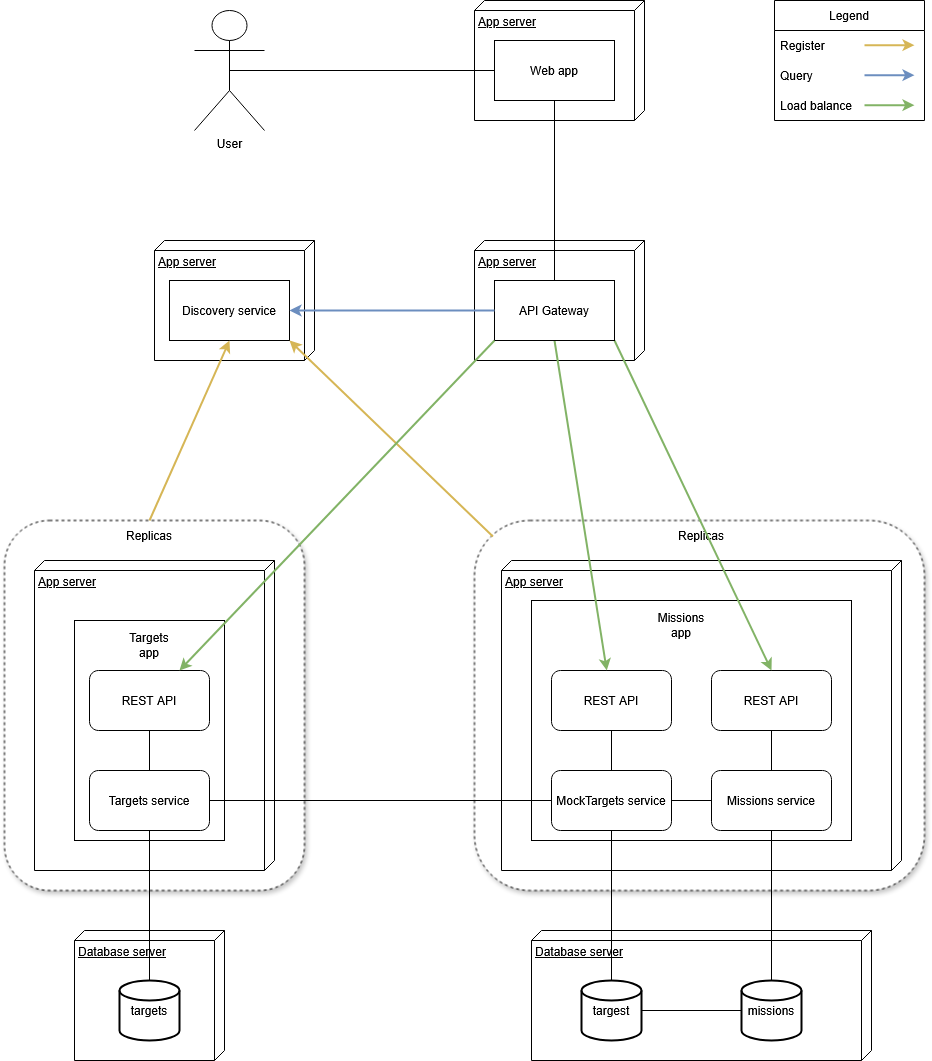

The diagram above was exported from draw.io. Its source (the exported page's mxGraphModel, read from the mxfile embedded in the PNG):
<mxGraphModel dx="503" dy="265" grid="1" gridSize="10" guides="1" tooltips="1" connect="1" arrows="1" fold="1" page="1" pageScale="1" pageWidth="827" pageHeight="1169" math="0" shadow="0">
  <root>
    <mxCell id="0" />
    <mxCell id="1" parent="0" />
    <mxCell id="zRsUKPTey-V_kLiG6czS-34" value="" style="rounded=1;whiteSpace=wrap;html=1;dashed=1;glass=0;shadow=1;" vertex="1" parent="1">
      <mxGeometry x="640" y="640" width="450" height="370" as="geometry" />
    </mxCell>
    <mxCell id="zRsUKPTey-V_kLiG6czS-32" value="" style="rounded=1;whiteSpace=wrap;html=1;dashed=1;glass=0;shadow=1;" vertex="1" parent="1">
      <mxGeometry x="170" y="640" width="300" height="370" as="geometry" />
    </mxCell>
    <mxCell id="zRsUKPTey-V_kLiG6czS-2" value="App server" style="verticalAlign=top;align=left;spacingTop=8;spacingLeft=2;spacingRight=12;shape=cube;size=10;direction=south;fontStyle=4;html=1;whiteSpace=wrap;" vertex="1" parent="1">
      <mxGeometry x="200" y="680" width="240" height="310" as="geometry" />
    </mxCell>
    <mxCell id="zRsUKPTey-V_kLiG6czS-12" value="" style="rounded=0;whiteSpace=wrap;html=1;" vertex="1" parent="1">
      <mxGeometry x="240" y="740" width="150" height="220" as="geometry" />
    </mxCell>
    <mxCell id="vbB3TpR4-VVZT_DuYn_G-37" style="edgeStyle=orthogonalEdgeStyle;rounded=0;orthogonalLoop=1;jettySize=auto;html=1;exitX=1;exitY=0.5;exitDx=0;exitDy=0;entryX=0;entryY=0.5;entryDx=0;entryDy=0;" parent="1" edge="1">
      <mxGeometry relative="1" as="geometry">
        <Array as="points">
          <mxPoint x="820" y="140" />
          <mxPoint x="820" y="250" />
          <mxPoint x="9" y="250" />
          <mxPoint x="9" y="370" />
        </Array>
        <mxPoint x="799" y="140" as="sourcePoint" />
      </mxGeometry>
    </mxCell>
    <mxCell id="vbB3TpR4-VVZT_DuYn_G-36" style="edgeStyle=orthogonalEdgeStyle;rounded=0;orthogonalLoop=1;jettySize=auto;html=1;exitX=1;exitY=0.5;exitDx=0;exitDy=0;entryX=0;entryY=0.5;entryDx=0;entryDy=0;" parent="1" edge="1">
      <mxGeometry relative="1" as="geometry">
        <mxPoint x="799" y="370" as="sourcePoint" />
      </mxGeometry>
    </mxCell>
    <mxCell id="zRsUKPTey-V_kLiG6czS-3" value="App server" style="verticalAlign=top;align=left;spacingTop=8;spacingLeft=2;spacingRight=12;shape=cube;size=10;direction=south;fontStyle=4;html=1;whiteSpace=wrap;" vertex="1" parent="1">
      <mxGeometry x="667" y="680" width="400" height="310" as="geometry" />
    </mxCell>
    <mxCell id="zRsUKPTey-V_kLiG6czS-14" style="edgeStyle=orthogonalEdgeStyle;rounded=0;orthogonalLoop=1;jettySize=auto;html=1;exitX=0.5;exitY=0;exitDx=0;exitDy=0;entryX=0.5;entryY=1;entryDx=0;entryDy=0;endArrow=none;startFill=0;" edge="1" parent="1" source="zRsUKPTey-V_kLiG6czS-6" target="zRsUKPTey-V_kLiG6czS-7">
      <mxGeometry relative="1" as="geometry" />
    </mxCell>
    <mxCell id="zRsUKPTey-V_kLiG6czS-6" value="Targets service" style="rounded=1;whiteSpace=wrap;html=1;" vertex="1" parent="1">
      <mxGeometry x="255" y="890" width="120" height="60" as="geometry" />
    </mxCell>
    <mxCell id="zRsUKPTey-V_kLiG6czS-8" value="Database server" style="verticalAlign=top;align=left;spacingTop=8;spacingLeft=2;spacingRight=12;shape=cube;size=10;direction=south;fontStyle=4;html=1;whiteSpace=wrap;" vertex="1" parent="1">
      <mxGeometry x="240" y="1050" width="150" height="130" as="geometry" />
    </mxCell>
    <mxCell id="zRsUKPTey-V_kLiG6czS-10" value="targets" style="strokeWidth=2;html=1;shape=mxgraph.flowchart.database;whiteSpace=wrap;" vertex="1" parent="1">
      <mxGeometry x="285" y="1100" width="60" height="60" as="geometry" />
    </mxCell>
    <mxCell id="zRsUKPTey-V_kLiG6czS-7" value="REST API" style="rounded=1;whiteSpace=wrap;html=1;" vertex="1" parent="1">
      <mxGeometry x="255" y="790" width="120" height="60" as="geometry" />
    </mxCell>
    <mxCell id="zRsUKPTey-V_kLiG6czS-13" style="edgeStyle=orthogonalEdgeStyle;rounded=1;orthogonalLoop=1;jettySize=auto;html=1;exitX=0.5;exitY=1;exitDx=0;exitDy=0;entryX=0.5;entryY=0;entryDx=0;entryDy=0;entryPerimeter=0;curved=0;endArrow=none;startFill=0;" edge="1" parent="1" source="zRsUKPTey-V_kLiG6czS-6" target="zRsUKPTey-V_kLiG6czS-10">
      <mxGeometry relative="1" as="geometry" />
    </mxCell>
    <mxCell id="zRsUKPTey-V_kLiG6czS-15" value="Targets app" style="text;html=1;align=center;verticalAlign=middle;whiteSpace=wrap;rounded=0;" vertex="1" parent="1">
      <mxGeometry x="285" y="750" width="60" height="30" as="geometry" />
    </mxCell>
    <mxCell id="zRsUKPTey-V_kLiG6czS-16" value="" style="rounded=0;whiteSpace=wrap;html=1;" vertex="1" parent="1">
      <mxGeometry x="697" y="720" width="320" height="240" as="geometry" />
    </mxCell>
    <mxCell id="zRsUKPTey-V_kLiG6czS-28" style="edgeStyle=orthogonalEdgeStyle;rounded=0;orthogonalLoop=1;jettySize=auto;html=1;exitX=0.5;exitY=1;exitDx=0;exitDy=0;entryX=0.5;entryY=0;entryDx=0;entryDy=0;endArrow=none;startFill=0;" edge="1" parent="1" source="zRsUKPTey-V_kLiG6czS-17" target="zRsUKPTey-V_kLiG6czS-19">
      <mxGeometry relative="1" as="geometry" />
    </mxCell>
    <mxCell id="zRsUKPTey-V_kLiG6czS-17" value="REST API" style="rounded=1;whiteSpace=wrap;html=1;" vertex="1" parent="1">
      <mxGeometry x="717" y="790" width="120" height="60" as="geometry" />
    </mxCell>
    <mxCell id="zRsUKPTey-V_kLiG6czS-29" style="edgeStyle=orthogonalEdgeStyle;rounded=0;orthogonalLoop=1;jettySize=auto;html=1;exitX=0.5;exitY=1;exitDx=0;exitDy=0;entryX=0.5;entryY=0;entryDx=0;entryDy=0;endArrow=none;startFill=0;" edge="1" parent="1" source="zRsUKPTey-V_kLiG6czS-18" target="zRsUKPTey-V_kLiG6czS-20">
      <mxGeometry relative="1" as="geometry" />
    </mxCell>
    <mxCell id="zRsUKPTey-V_kLiG6czS-18" value="REST API" style="rounded=1;whiteSpace=wrap;html=1;" vertex="1" parent="1">
      <mxGeometry x="877" y="790" width="120" height="60" as="geometry" />
    </mxCell>
    <mxCell id="zRsUKPTey-V_kLiG6czS-30" style="edgeStyle=orthogonalEdgeStyle;rounded=0;orthogonalLoop=1;jettySize=auto;html=1;exitX=1;exitY=0.5;exitDx=0;exitDy=0;entryX=0;entryY=0.5;entryDx=0;entryDy=0;endArrow=none;startFill=0;" edge="1" parent="1" source="zRsUKPTey-V_kLiG6czS-19" target="zRsUKPTey-V_kLiG6czS-20">
      <mxGeometry relative="1" as="geometry" />
    </mxCell>
    <mxCell id="zRsUKPTey-V_kLiG6czS-19" value="MockTargets service" style="rounded=1;whiteSpace=wrap;html=1;" vertex="1" parent="1">
      <mxGeometry x="717" y="890" width="120" height="60" as="geometry" />
    </mxCell>
    <mxCell id="zRsUKPTey-V_kLiG6czS-20" value="Missions service" style="rounded=1;whiteSpace=wrap;html=1;" vertex="1" parent="1">
      <mxGeometry x="877" y="890" width="120" height="60" as="geometry" />
    </mxCell>
    <mxCell id="zRsUKPTey-V_kLiG6czS-21" value="Database server" style="verticalAlign=top;align=left;spacingTop=8;spacingLeft=2;spacingRight=12;shape=cube;size=10;direction=south;fontStyle=4;html=1;whiteSpace=wrap;" vertex="1" parent="1">
      <mxGeometry x="697" y="1050" width="340" height="130" as="geometry" />
    </mxCell>
    <mxCell id="zRsUKPTey-V_kLiG6czS-22" value="missions" style="strokeWidth=2;html=1;shape=mxgraph.flowchart.database;whiteSpace=wrap;" vertex="1" parent="1">
      <mxGeometry x="907" y="1100" width="60" height="60" as="geometry" />
    </mxCell>
    <mxCell id="zRsUKPTey-V_kLiG6czS-23" value="targest" style="strokeWidth=2;html=1;shape=mxgraph.flowchart.database;whiteSpace=wrap;" vertex="1" parent="1">
      <mxGeometry x="747" y="1100" width="60" height="60" as="geometry" />
    </mxCell>
    <mxCell id="zRsUKPTey-V_kLiG6czS-25" style="edgeStyle=orthogonalEdgeStyle;rounded=0;orthogonalLoop=1;jettySize=auto;html=1;exitX=1;exitY=0.5;exitDx=0;exitDy=0;exitPerimeter=0;entryX=0;entryY=0.5;entryDx=0;entryDy=0;entryPerimeter=0;endArrow=none;startFill=0;" edge="1" parent="1" source="zRsUKPTey-V_kLiG6czS-23" target="zRsUKPTey-V_kLiG6czS-22">
      <mxGeometry relative="1" as="geometry" />
    </mxCell>
    <mxCell id="zRsUKPTey-V_kLiG6czS-26" style="edgeStyle=orthogonalEdgeStyle;rounded=0;orthogonalLoop=1;jettySize=auto;html=1;exitX=0.5;exitY=1;exitDx=0;exitDy=0;entryX=0.5;entryY=0;entryDx=0;entryDy=0;entryPerimeter=0;endArrow=none;startFill=0;" edge="1" parent="1" source="zRsUKPTey-V_kLiG6czS-19" target="zRsUKPTey-V_kLiG6czS-23">
      <mxGeometry relative="1" as="geometry" />
    </mxCell>
    <mxCell id="zRsUKPTey-V_kLiG6czS-27" style="edgeStyle=orthogonalEdgeStyle;rounded=0;orthogonalLoop=1;jettySize=auto;html=1;exitX=0.5;exitY=1;exitDx=0;exitDy=0;entryX=0.5;entryY=0;entryDx=0;entryDy=0;entryPerimeter=0;endArrow=none;startFill=0;" edge="1" parent="1" source="zRsUKPTey-V_kLiG6czS-20" target="zRsUKPTey-V_kLiG6czS-22">
      <mxGeometry relative="1" as="geometry" />
    </mxCell>
    <mxCell id="zRsUKPTey-V_kLiG6czS-31" value="Missions app" style="text;html=1;align=center;verticalAlign=middle;whiteSpace=wrap;rounded=0;" vertex="1" parent="1">
      <mxGeometry x="817" y="730" width="60" height="30" as="geometry" />
    </mxCell>
    <mxCell id="zRsUKPTey-V_kLiG6czS-33" value="Replicas" style="text;html=1;align=center;verticalAlign=middle;whiteSpace=wrap;rounded=0;" vertex="1" parent="1">
      <mxGeometry x="285" y="640" width="60" height="30" as="geometry" />
    </mxCell>
    <mxCell id="zRsUKPTey-V_kLiG6czS-35" value="Replicas" style="text;html=1;align=center;verticalAlign=middle;whiteSpace=wrap;rounded=0;" vertex="1" parent="1">
      <mxGeometry x="837" y="640" width="60" height="30" as="geometry" />
    </mxCell>
    <mxCell id="zRsUKPTey-V_kLiG6czS-36" value="App server" style="verticalAlign=top;align=left;spacingTop=8;spacingLeft=2;spacingRight=12;shape=cube;size=10;direction=south;fontStyle=4;html=1;whiteSpace=wrap;" vertex="1" parent="1">
      <mxGeometry x="320" y="360" width="160" height="120" as="geometry" />
    </mxCell>
    <mxCell id="zRsUKPTey-V_kLiG6czS-37" value="Discovery service" style="rounded=0;whiteSpace=wrap;html=1;" vertex="1" parent="1">
      <mxGeometry x="335" y="400" width="120" height="60" as="geometry" />
    </mxCell>
    <mxCell id="zRsUKPTey-V_kLiG6czS-38" value="App server" style="verticalAlign=top;align=left;spacingTop=8;spacingLeft=2;spacingRight=12;shape=cube;size=10;direction=south;fontStyle=4;html=1;whiteSpace=wrap;" vertex="1" parent="1">
      <mxGeometry x="640" y="360" width="170" height="120" as="geometry" />
    </mxCell>
    <mxCell id="zRsUKPTey-V_kLiG6czS-48" style="rounded=0;orthogonalLoop=1;jettySize=auto;html=1;exitX=0.5;exitY=1;exitDx=0;exitDy=0;strokeWidth=2;fillColor=#d5e8d4;strokeColor=#82b366;" edge="1" parent="1" source="zRsUKPTey-V_kLiG6czS-39" target="zRsUKPTey-V_kLiG6czS-17">
      <mxGeometry relative="1" as="geometry" />
    </mxCell>
    <mxCell id="zRsUKPTey-V_kLiG6czS-49" style="rounded=0;orthogonalLoop=1;jettySize=auto;html=1;exitX=1;exitY=1;exitDx=0;exitDy=0;entryX=0.5;entryY=0;entryDx=0;entryDy=0;strokeWidth=2;fillColor=#d5e8d4;strokeColor=#82b366;" edge="1" parent="1" source="zRsUKPTey-V_kLiG6czS-39" target="zRsUKPTey-V_kLiG6czS-18">
      <mxGeometry relative="1" as="geometry" />
    </mxCell>
    <mxCell id="zRsUKPTey-V_kLiG6czS-39" value="API Gateway" style="rounded=0;whiteSpace=wrap;html=1;" vertex="1" parent="1">
      <mxGeometry x="660" y="400" width="120" height="60" as="geometry" />
    </mxCell>
    <mxCell id="zRsUKPTey-V_kLiG6czS-42" style="rounded=0;orthogonalLoop=1;jettySize=auto;html=1;exitX=0.5;exitY=0;exitDx=0;exitDy=0;entryX=0.5;entryY=1;entryDx=0;entryDy=0;flowAnimation=0;jumpStyle=none;fillColor=#fff2cc;strokeColor=#d6b656;strokeWidth=2;" edge="1" parent="1" source="zRsUKPTey-V_kLiG6czS-33" target="zRsUKPTey-V_kLiG6czS-37">
      <mxGeometry relative="1" as="geometry" />
    </mxCell>
    <mxCell id="zRsUKPTey-V_kLiG6czS-44" style="rounded=0;orthogonalLoop=1;jettySize=auto;html=1;exitX=0;exitY=0.5;exitDx=0;exitDy=0;entryX=1;entryY=0.5;entryDx=0;entryDy=0;fillColor=#dae8fc;strokeColor=#6c8ebf;strokeWidth=2;" edge="1" parent="1" source="zRsUKPTey-V_kLiG6czS-39" target="zRsUKPTey-V_kLiG6czS-37">
      <mxGeometry relative="1" as="geometry">
        <mxPoint x="460" y="423" as="targetPoint" />
      </mxGeometry>
    </mxCell>
    <mxCell id="zRsUKPTey-V_kLiG6czS-46" style="rounded=0;orthogonalLoop=1;jettySize=auto;html=1;entryX=1;entryY=1;entryDx=0;entryDy=0;exitX=0.041;exitY=0.043;exitDx=0;exitDy=0;exitPerimeter=0;fillColor=#fff2cc;strokeColor=#d6b656;strokeWidth=2;" edge="1" parent="1" source="zRsUKPTey-V_kLiG6czS-34" target="zRsUKPTey-V_kLiG6czS-37">
      <mxGeometry relative="1" as="geometry" />
    </mxCell>
    <mxCell id="zRsUKPTey-V_kLiG6czS-47" style="rounded=0;orthogonalLoop=1;jettySize=auto;html=1;exitX=0;exitY=1;exitDx=0;exitDy=0;entryX=0.75;entryY=0;entryDx=0;entryDy=0;fillColor=#d5e8d4;strokeColor=#82b366;strokeWidth=2;" edge="1" parent="1" source="zRsUKPTey-V_kLiG6czS-39" target="zRsUKPTey-V_kLiG6czS-7">
      <mxGeometry relative="1" as="geometry" />
    </mxCell>
    <mxCell id="zRsUKPTey-V_kLiG6czS-50" value="App server" style="verticalAlign=top;align=left;spacingTop=8;spacingLeft=2;spacingRight=12;shape=cube;size=10;direction=south;fontStyle=4;html=1;whiteSpace=wrap;" vertex="1" parent="1">
      <mxGeometry x="640" y="120" width="170" height="120" as="geometry" />
    </mxCell>
    <mxCell id="zRsUKPTey-V_kLiG6czS-52" style="edgeStyle=orthogonalEdgeStyle;rounded=0;orthogonalLoop=1;jettySize=auto;html=1;exitX=0.5;exitY=1;exitDx=0;exitDy=0;entryX=0.5;entryY=0;entryDx=0;entryDy=0;endArrow=none;startFill=0;" edge="1" parent="1" source="zRsUKPTey-V_kLiG6czS-51" target="zRsUKPTey-V_kLiG6czS-39">
      <mxGeometry relative="1" as="geometry" />
    </mxCell>
    <mxCell id="zRsUKPTey-V_kLiG6czS-51" value="Web app" style="rounded=0;whiteSpace=wrap;html=1;" vertex="1" parent="1">
      <mxGeometry x="660" y="160" width="120" height="60" as="geometry" />
    </mxCell>
    <mxCell id="zRsUKPTey-V_kLiG6czS-54" style="edgeStyle=orthogonalEdgeStyle;rounded=0;orthogonalLoop=1;jettySize=auto;html=1;exitX=0.5;exitY=0.5;exitDx=0;exitDy=0;exitPerimeter=0;entryX=0;entryY=0.5;entryDx=0;entryDy=0;endArrow=none;startFill=0;" edge="1" parent="1" source="zRsUKPTey-V_kLiG6czS-53" target="zRsUKPTey-V_kLiG6czS-51">
      <mxGeometry relative="1" as="geometry" />
    </mxCell>
    <mxCell id="zRsUKPTey-V_kLiG6czS-53" value="User" style="shape=umlActor;verticalLabelPosition=bottom;verticalAlign=top;html=1;outlineConnect=0;" vertex="1" parent="1">
      <mxGeometry x="360" y="130" width="70" height="120" as="geometry" />
    </mxCell>
    <mxCell id="zRsUKPTey-V_kLiG6czS-55" style="edgeStyle=orthogonalEdgeStyle;rounded=0;orthogonalLoop=1;jettySize=auto;html=1;exitX=1;exitY=0.5;exitDx=0;exitDy=0;entryX=0;entryY=0.5;entryDx=0;entryDy=0;endArrow=none;startFill=0;" edge="1" parent="1" source="zRsUKPTey-V_kLiG6czS-6" target="zRsUKPTey-V_kLiG6czS-19">
      <mxGeometry relative="1" as="geometry" />
    </mxCell>
    <mxCell id="zRsUKPTey-V_kLiG6czS-62" value="Legend" style="swimlane;fontStyle=0;childLayout=stackLayout;horizontal=1;startSize=30;horizontalStack=0;resizeParent=1;resizeParentMax=0;resizeLast=0;collapsible=1;marginBottom=0;whiteSpace=wrap;html=1;" vertex="1" parent="1">
      <mxGeometry x="940" y="120" width="150" height="120" as="geometry" />
    </mxCell>
    <mxCell id="zRsUKPTey-V_kLiG6czS-63" value="Register" style="text;strokeColor=none;fillColor=none;align=left;verticalAlign=middle;spacingLeft=4;spacingRight=4;overflow=hidden;points=[[0,0.5],[1,0.5]];portConstraint=eastwest;rotatable=0;whiteSpace=wrap;html=1;" vertex="1" parent="zRsUKPTey-V_kLiG6czS-62">
      <mxGeometry y="30" width="150" height="30" as="geometry" />
    </mxCell>
    <mxCell id="zRsUKPTey-V_kLiG6czS-69" value="" style="endArrow=classic;html=1;rounded=0;strokeWidth=2;fillColor=#fff2cc;strokeColor=#d6b656;" edge="1" parent="zRsUKPTey-V_kLiG6czS-62">
      <mxGeometry width="50" height="50" relative="1" as="geometry">
        <mxPoint x="90" y="44.629999999999995" as="sourcePoint" />
        <mxPoint x="140" y="44.629999999999995" as="targetPoint" />
      </mxGeometry>
    </mxCell>
    <mxCell id="zRsUKPTey-V_kLiG6czS-64" value="Query" style="text;strokeColor=none;fillColor=none;align=left;verticalAlign=middle;spacingLeft=4;spacingRight=4;overflow=hidden;points=[[0,0.5],[1,0.5]];portConstraint=eastwest;rotatable=0;whiteSpace=wrap;html=1;" vertex="1" parent="zRsUKPTey-V_kLiG6czS-62">
      <mxGeometry y="60" width="150" height="30" as="geometry" />
    </mxCell>
    <mxCell id="zRsUKPTey-V_kLiG6czS-68" value="" style="endArrow=classic;html=1;rounded=0;strokeWidth=2;fillColor=#dae8fc;strokeColor=#6c8ebf;" edge="1" parent="zRsUKPTey-V_kLiG6czS-62">
      <mxGeometry width="50" height="50" relative="1" as="geometry">
        <mxPoint x="90" y="74.63" as="sourcePoint" />
        <mxPoint x="140" y="74.63" as="targetPoint" />
      </mxGeometry>
    </mxCell>
    <mxCell id="zRsUKPTey-V_kLiG6czS-65" value="Load balance" style="text;strokeColor=none;fillColor=none;align=left;verticalAlign=middle;spacingLeft=4;spacingRight=4;overflow=hidden;points=[[0,0.5],[1,0.5]];portConstraint=eastwest;rotatable=0;whiteSpace=wrap;html=1;" vertex="1" parent="zRsUKPTey-V_kLiG6czS-62">
      <mxGeometry y="90" width="150" height="30" as="geometry" />
    </mxCell>
    <mxCell id="zRsUKPTey-V_kLiG6czS-67" value="" style="endArrow=classic;html=1;rounded=0;strokeWidth=2;fillColor=#d5e8d4;strokeColor=#82b366;" edge="1" parent="zRsUKPTey-V_kLiG6czS-62">
      <mxGeometry width="50" height="50" relative="1" as="geometry">
        <mxPoint x="90" y="104.63" as="sourcePoint" />
        <mxPoint x="140" y="104.63" as="targetPoint" />
      </mxGeometry>
    </mxCell>
  </root>
</mxGraphModel>